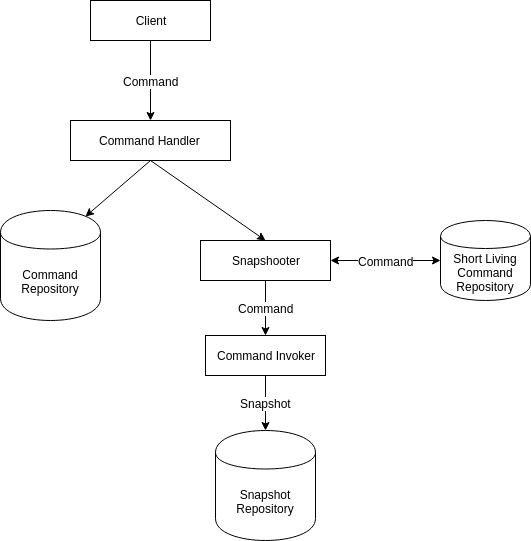

The diagram above was exported from draw.io. Its source (the exported page's mxGraphModel, read from the mxfile embedded in the PNG):
<mxGraphModel dx="1394" dy="779" grid="1" gridSize="10" guides="1" tooltips="1" connect="1" arrows="1" fold="1" page="1" pageScale="1" pageWidth="850" pageHeight="1100" math="0" shadow="0">
  <root>
    <mxCell id="0" />
    <mxCell id="1" parent="0" />
    <mxCell id="ZmPK8FOGxPVCv6ApP0yR-1" value="Client" style="rounded=0;whiteSpace=wrap;html=1;" parent="1" vertex="1">
      <mxGeometry x="360" y="40" width="120" height="40" as="geometry" />
    </mxCell>
    <mxCell id="ZmPK8FOGxPVCv6ApP0yR-2" value="" style="endArrow=classic;html=1;exitX=0.5;exitY=1;exitDx=0;exitDy=0;" parent="1" source="ZmPK8FOGxPVCv6ApP0yR-1" edge="1">
      <mxGeometry width="50" height="50" relative="1" as="geometry">
        <mxPoint x="420" y="170" as="sourcePoint" />
        <mxPoint x="420" y="160" as="targetPoint" />
      </mxGeometry>
    </mxCell>
    <mxCell id="ZmPK8FOGxPVCv6ApP0yR-3" value="Command" style="text;html=1;resizable=0;points=[];align=center;verticalAlign=middle;labelBackgroundColor=#ffffff;" parent="ZmPK8FOGxPVCv6ApP0yR-2" vertex="1" connectable="0">
      <mxGeometry x="-0.375" y="2" relative="1" as="geometry">
        <mxPoint x="-2" y="15" as="offset" />
      </mxGeometry>
    </mxCell>
    <mxCell id="ZmPK8FOGxPVCv6ApP0yR-4" value="Command Handler&amp;nbsp;" style="rounded=0;whiteSpace=wrap;html=1;" parent="1" vertex="1">
      <mxGeometry x="340" y="160" width="160" height="40" as="geometry" />
    </mxCell>
    <mxCell id="ZmPK8FOGxPVCv6ApP0yR-5" value="Command&lt;br&gt;Repository&lt;br&gt;" style="shape=cylinder;whiteSpace=wrap;html=1;boundedLbl=1;backgroundOutline=1;" parent="1" vertex="1">
      <mxGeometry x="270" y="250" width="100" height="110" as="geometry" />
    </mxCell>
    <mxCell id="ZmPK8FOGxPVCv6ApP0yR-7" value="Snapshooter" style="rounded=0;whiteSpace=wrap;html=1;" parent="1" vertex="1">
      <mxGeometry x="470" y="280" width="130" height="40" as="geometry" />
    </mxCell>
    <mxCell id="ZmPK8FOGxPVCv6ApP0yR-8" value="" style="endArrow=classic;html=1;exitX=0.5;exitY=1;exitDx=0;exitDy=0;entryX=0.85;entryY=0.05;entryDx=0;entryDy=0;entryPerimeter=0;" parent="1" source="ZmPK8FOGxPVCv6ApP0yR-4" target="ZmPK8FOGxPVCv6ApP0yR-5" edge="1">
      <mxGeometry width="50" height="50" relative="1" as="geometry">
        <mxPoint x="280" y="420" as="sourcePoint" />
        <mxPoint x="330" y="370" as="targetPoint" />
      </mxGeometry>
    </mxCell>
    <mxCell id="ZmPK8FOGxPVCv6ApP0yR-9" value="" style="endArrow=classic;html=1;exitX=0.5;exitY=1;exitDx=0;exitDy=0;entryX=0.5;entryY=0;entryDx=0;entryDy=0;" parent="1" source="ZmPK8FOGxPVCv6ApP0yR-4" target="ZmPK8FOGxPVCv6ApP0yR-7" edge="1">
      <mxGeometry width="50" height="50" relative="1" as="geometry">
        <mxPoint x="270" y="500" as="sourcePoint" />
        <mxPoint x="320" y="450" as="targetPoint" />
      </mxGeometry>
    </mxCell>
    <mxCell id="ZmPK8FOGxPVCv6ApP0yR-10" value="Short Living&lt;br&gt;Command&lt;br&gt;Repository&lt;br&gt;" style="shape=cylinder;whiteSpace=wrap;html=1;boundedLbl=1;backgroundOutline=1;" parent="1" vertex="1">
      <mxGeometry x="710" y="260" width="90" height="80" as="geometry" />
    </mxCell>
    <mxCell id="ZmPK8FOGxPVCv6ApP0yR-11" value="" style="endArrow=classic;startArrow=classic;html=1;entryX=1;entryY=0.5;entryDx=0;entryDy=0;exitX=0;exitY=0.5;exitDx=0;exitDy=0;" parent="1" source="ZmPK8FOGxPVCv6ApP0yR-10" target="ZmPK8FOGxPVCv6ApP0yR-7" edge="1">
      <mxGeometry width="50" height="50" relative="1" as="geometry">
        <mxPoint x="610" y="370" as="sourcePoint" />
        <mxPoint x="580" y="360" as="targetPoint" />
      </mxGeometry>
    </mxCell>
    <mxCell id="ZmPK8FOGxPVCv6ApP0yR-12" value="Command" style="text;html=1;resizable=0;points=[];align=center;verticalAlign=middle;labelBackgroundColor=#ffffff;" parent="ZmPK8FOGxPVCv6ApP0yR-11" vertex="1" connectable="0">
      <mxGeometry x="-0.3376" y="2" relative="1" as="geometry">
        <mxPoint x="-19" y="-2" as="offset" />
      </mxGeometry>
    </mxCell>
    <mxCell id="ZmPK8FOGxPVCv6ApP0yR-13" value="Command Invoker" style="rounded=0;whiteSpace=wrap;html=1;" parent="1" vertex="1">
      <mxGeometry x="475" y="375" width="120" height="40" as="geometry" />
    </mxCell>
    <mxCell id="ZmPK8FOGxPVCv6ApP0yR-14" value="" style="endArrow=classic;html=1;exitX=0.5;exitY=1;exitDx=0;exitDy=0;entryX=0.5;entryY=0;entryDx=0;entryDy=0;" parent="1" source="ZmPK8FOGxPVCv6ApP0yR-7" target="ZmPK8FOGxPVCv6ApP0yR-13" edge="1">
      <mxGeometry width="50" height="50" relative="1" as="geometry">
        <mxPoint x="560" y="600" as="sourcePoint" />
        <mxPoint x="460" y="370" as="targetPoint" />
      </mxGeometry>
    </mxCell>
    <mxCell id="ZmPK8FOGxPVCv6ApP0yR-16" value="Command" style="text;html=1;resizable=0;points=[];align=center;verticalAlign=middle;labelBackgroundColor=#ffffff;" parent="ZmPK8FOGxPVCv6ApP0yR-14" vertex="1" connectable="0">
      <mxGeometry x="-0.3859" y="3" relative="1" as="geometry">
        <mxPoint x="-3" y="10.5" as="offset" />
      </mxGeometry>
    </mxCell>
    <mxCell id="ZmPK8FOGxPVCv6ApP0yR-17" value="&lt;font style=&quot;font-size: 12px&quot;&gt;Snapshot&lt;/font&gt;" style="endArrow=classic;html=1;exitX=0.5;exitY=1;exitDx=0;exitDy=0;" parent="1" source="ZmPK8FOGxPVCv6ApP0yR-13" target="ZmPK8FOGxPVCv6ApP0yR-19" edge="1">
      <mxGeometry width="50" height="50" relative="1" as="geometry">
        <mxPoint x="170" y="580" as="sourcePoint" />
        <mxPoint x="220" y="530" as="targetPoint" />
      </mxGeometry>
    </mxCell>
    <mxCell id="ZmPK8FOGxPVCv6ApP0yR-19" value="Snapshot&lt;br&gt;Repository&lt;br&gt;" style="shape=cylinder;whiteSpace=wrap;html=1;boundedLbl=1;backgroundOutline=1;" parent="1" vertex="1">
      <mxGeometry x="485" y="470" width="100" height="110" as="geometry" />
    </mxCell>
  </root>
</mxGraphModel>